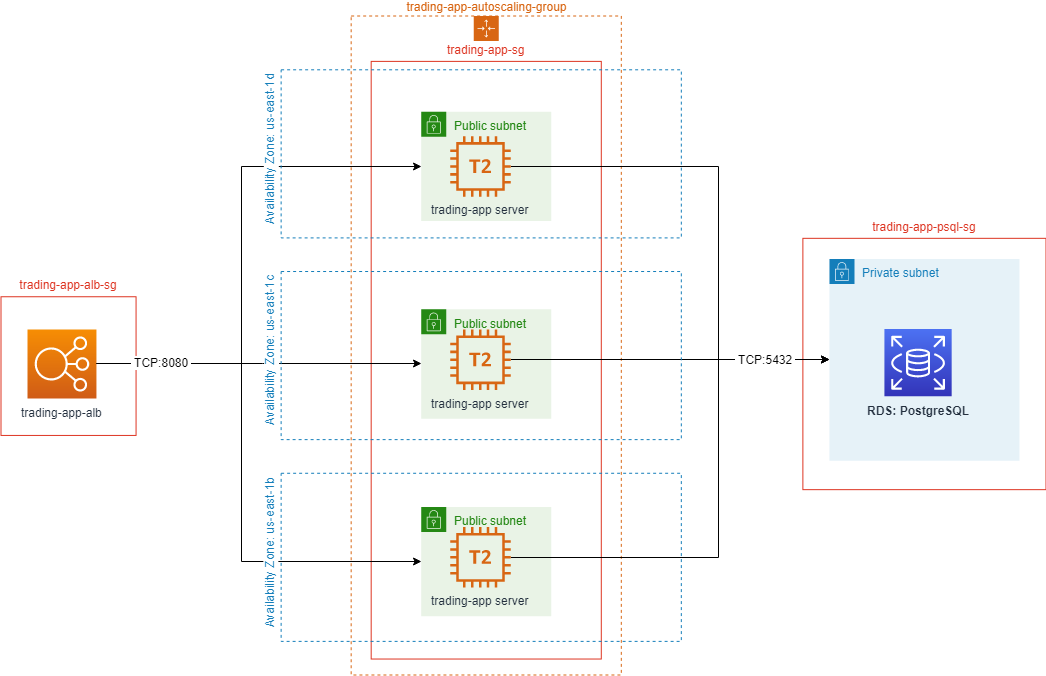

The diagram above was exported from draw.io. Its source (the exported page's mxGraphModel, read from the mxfile embedded in the PNG):
<mxGraphModel dx="2073" dy="1399" grid="0" gridSize="10" guides="1" tooltips="1" connect="1" arrows="1" fold="1" page="1" pageScale="1" pageWidth="1169" pageHeight="827" math="0" shadow="0">
  <root>
    <mxCell id="0" />
    <mxCell id="1" parent="0" />
    <mxCell id="4rfJyi2EAE2CN18qWHBg-4" value="" style="group" parent="1" vertex="1" connectable="0">
      <mxGeometry x="-0.5" y="-1.5" width="1045" height="659" as="geometry" />
    </mxCell>
    <mxCell id="CjClVYjQjGSgu_NPao1g-51" value="trading-app-autoscaling-group" style="points=[[0,0],[0.25,0],[0.5,0],[0.75,0],[1,0],[1,0.25],[1,0.5],[1,0.75],[1,1],[0.75,1],[0.5,1],[0.25,1],[0,1],[0,0.75],[0,0.5],[0,0.25]];outlineConnect=0;gradientColor=none;html=1;whiteSpace=wrap;fontSize=12;fontStyle=0;shape=mxgraph.aws4.groupCenter;grIcon=mxgraph.aws4.group_auto_scaling_group;grStroke=1;strokeColor=#D86613;fillColor=none;verticalAlign=bottom;align=center;fontColor=#D86613;dashed=1;spacingTop=25;labelPosition=center;verticalLabelPosition=top;" parent="4rfJyi2EAE2CN18qWHBg-4" vertex="1">
      <mxGeometry x="350.16754427955965" width="270.12924844423173" height="659" as="geometry" />
    </mxCell>
    <mxCell id="CjClVYjQjGSgu_NPao1g-56" value="trading-app-alb-sg" style="fillColor=none;strokeColor=#DD3522;verticalAlign=bottom;fontStyle=0;fontColor=#DD3522;horizontal=1;labelPosition=center;verticalLabelPosition=top;align=center;" parent="4rfJyi2EAE2CN18qWHBg-4" vertex="1">
      <mxGeometry y="280.74744897959187" width="135.06462422211587" height="138.69260204081633" as="geometry" />
    </mxCell>
    <mxCell id="CjClVYjQjGSgu_NPao1g-50" value="trading-app-sg" style="fillColor=none;strokeColor=#DD3522;verticalAlign=bottom;fontStyle=0;fontColor=#DD3522;labelPosition=center;verticalLabelPosition=top;align=center;" parent="4rfJyi2EAE2CN18qWHBg-4" vertex="1">
      <mxGeometry x="370.1771182383916" y="45.39030612244898" width="230.11010052656775" height="597.6390306122449" as="geometry" />
    </mxCell>
    <mxCell id="CjClVYjQjGSgu_NPao1g-58" value="trading-app-psql-sg" style="fillColor=none;strokeColor=#DD3522;verticalAlign=bottom;fontStyle=0;fontColor=#DD3522;horizontal=1;labelPosition=center;verticalLabelPosition=top;align=center;" parent="4rfJyi2EAE2CN18qWHBg-4" vertex="1">
      <mxGeometry x="801.8836764001916" y="222.32844387755102" width="243.11632359980854" height="251.327806122449" as="geometry" />
    </mxCell>
    <mxCell id="CjClVYjQjGSgu_NPao1g-20" value="Private subnet" style="points=[[0,0],[0.25,0],[0.5,0],[0.75,0],[1,0],[1,0.25],[1,0.5],[1,0.75],[1,1],[0.75,1],[0.5,1],[0.25,1],[0,1],[0,0.75],[0,0.5],[0,0.25]];outlineConnect=0;gradientColor=none;html=1;whiteSpace=wrap;fontSize=12;fontStyle=0;shape=mxgraph.aws4.group;grIcon=mxgraph.aws4.group_security_group;grStroke=0;strokeColor=#147EBA;fillColor=#E6F2F8;verticalAlign=top;align=left;spacingLeft=30;fontColor=#147EBA;dashed=0;" parent="4rfJyi2EAE2CN18qWHBg-4" vertex="1">
      <mxGeometry x="828.396361895644" y="242.92219387755105" width="190.0909526089038" height="201.73469387755102" as="geometry" />
    </mxCell>
    <mxCell id="CjClVYjQjGSgu_NPao1g-19" value="Public subnet" style="points=[[0,0],[0.25,0],[0.5,0],[0.75,0],[1,0],[1,0.25],[1,0.5],[1,0.75],[1,1],[0.75,1],[0.5,1],[0.25,1],[0,1],[0,0.75],[0,0.5],[0,0.25]];outlineConnect=0;gradientColor=none;html=1;whiteSpace=wrap;fontSize=12;fontStyle=0;shape=mxgraph.aws4.group;grIcon=mxgraph.aws4.group_security_group;grStroke=0;strokeColor=#248814;fillColor=#E9F3E6;verticalAlign=top;align=left;spacingLeft=30;fontColor=#248814;dashed=0;" parent="4rfJyi2EAE2CN18qWHBg-4" vertex="1">
      <mxGeometry x="420.20105313547157" y="95.82397959183673" width="130.06223073240787" height="109.27295918367348" as="geometry" />
    </mxCell>
    <object label="&lt;b&gt;RDS: PostgreSQL&lt;/b&gt;" id="CjClVYjQjGSgu_NPao1g-1">
      <mxCell style="outlineConnect=0;fontColor=#232F3E;gradientColor=#4D72F3;gradientDirection=north;fillColor=#3334B9;strokeColor=#ffffff;dashed=0;verticalLabelPosition=bottom;verticalAlign=top;align=center;html=1;fontSize=12;fontStyle=0;aspect=fixed;shape=mxgraph.aws4.resourceIcon;resIcon=mxgraph.aws4.rds;" parent="4rfJyi2EAE2CN18qWHBg-4" vertex="1">
        <mxGeometry x="883.4226902824319" y="313.109056122449" width="67.24489795918367" height="67.24489795918367" as="geometry" />
      </mxCell>
    </object>
    <mxCell id="CjClVYjQjGSgu_NPao1g-45" style="edgeStyle=orthogonalEdgeStyle;rounded=0;orthogonalLoop=1;jettySize=auto;html=1;entryX=0;entryY=0.5;entryDx=0;entryDy=0;" parent="4rfJyi2EAE2CN18qWHBg-4" source="CjClVYjQjGSgu_NPao1g-13" target="CjClVYjQjGSgu_NPao1g-19" edge="1">
      <mxGeometry relative="1" as="geometry">
        <mxPoint x="420.7012924844424" y="178.19897959183672" as="targetPoint" />
        <Array as="points">
          <mxPoint x="240.61512685495455" y="347.99234693877554" />
          <mxPoint x="240.61512685495455" y="150.46045918367346" />
        </Array>
      </mxGeometry>
    </mxCell>
    <mxCell id="CjClVYjQjGSgu_NPao1g-13" value="trading-app-alb" style="outlineConnect=0;fontColor=#232F3E;gradientColor=#F78E04;gradientDirection=north;fillColor=#D05C17;strokeColor=#ffffff;dashed=0;verticalLabelPosition=bottom;verticalAlign=top;align=center;html=1;fontSize=12;fontStyle=0;aspect=fixed;shape=mxgraph.aws4.resourceIcon;resIcon=mxgraph.aws4.elastic_load_balancing;" parent="4rfJyi2EAE2CN18qWHBg-4" vertex="1">
      <mxGeometry x="26.512685495452374" y="313.52933673469386" width="68.92602040816327" height="68.92602040816327" as="geometry" />
    </mxCell>
    <mxCell id="CjClVYjQjGSgu_NPao1g-29" value="Public subnet" style="points=[[0,0],[0.25,0],[0.5,0],[0.75,0],[1,0],[1,0.25],[1,0.5],[1,0.75],[1,1],[0.75,1],[0.5,1],[0.25,1],[0,1],[0,0.75],[0,0.5],[0,0.25]];outlineConnect=0;gradientColor=none;html=1;whiteSpace=wrap;fontSize=12;fontStyle=0;shape=mxgraph.aws4.group;grIcon=mxgraph.aws4.group_security_group;grStroke=0;strokeColor=#248814;fillColor=#E9F3E6;verticalAlign=top;align=left;spacingLeft=30;fontColor=#248814;dashed=0;" parent="4rfJyi2EAE2CN18qWHBg-4" vertex="1">
      <mxGeometry x="420.20105313547157" y="293.3558673469388" width="130.06223073240787" height="109.27295918367348" as="geometry" />
    </mxCell>
    <mxCell id="CjClVYjQjGSgu_NPao1g-46" style="edgeStyle=orthogonalEdgeStyle;rounded=0;orthogonalLoop=1;jettySize=auto;html=1;entryX=0;entryY=0.5;entryDx=0;entryDy=0;" parent="4rfJyi2EAE2CN18qWHBg-4" source="CjClVYjQjGSgu_NPao1g-13" target="CjClVYjQjGSgu_NPao1g-29" edge="1">
      <mxGeometry relative="1" as="geometry">
        <Array as="points">
          <mxPoint x="261.6251795117281" y="347.99234693877554" />
          <mxPoint x="261.6251795117281" y="347.99234693877554" />
        </Array>
      </mxGeometry>
    </mxCell>
    <mxCell id="CjClVYjQjGSgu_NPao1g-43" style="edgeStyle=orthogonalEdgeStyle;rounded=0;orthogonalLoop=1;jettySize=auto;html=1;" parent="4rfJyi2EAE2CN18qWHBg-4" source="CjClVYjQjGSgu_NPao1g-31" target="CjClVYjQjGSgu_NPao1g-20" edge="1">
      <mxGeometry relative="1" as="geometry">
        <Array as="points">
          <mxPoint x="810.8879846816659" y="343.7895408163265" />
          <mxPoint x="810.8879846816659" y="343.7895408163265" />
        </Array>
      </mxGeometry>
    </mxCell>
    <mxCell id="CjClVYjQjGSgu_NPao1g-31" value="trading-app server&lt;br&gt;" style="outlineConnect=0;fontColor=#232F3E;gradientColor=none;fillColor=#D86613;strokeColor=none;dashed=0;verticalLabelPosition=bottom;verticalAlign=top;align=center;html=1;fontSize=12;fontStyle=0;aspect=fixed;pointerEvents=1;shape=mxgraph.aws4.t2_instance;" parent="4rfJyi2EAE2CN18qWHBg-4" vertex="1">
      <mxGeometry x="449.21493537577794" y="313.52933673469386" width="60.520408163265316" height="60.520408163265316" as="geometry" />
    </mxCell>
    <mxCell id="CjClVYjQjGSgu_NPao1g-32" value="Public subnet" style="points=[[0,0],[0.25,0],[0.5,0],[0.75,0],[1,0],[1,0.25],[1,0.5],[1,0.75],[1,1],[0.75,1],[0.5,1],[0.25,1],[0,1],[0,0.75],[0,0.5],[0,0.25]];outlineConnect=0;gradientColor=none;html=1;whiteSpace=wrap;fontSize=12;fontStyle=0;shape=mxgraph.aws4.group;grIcon=mxgraph.aws4.group_security_group;grStroke=0;strokeColor=#248814;fillColor=#E9F3E6;verticalAlign=top;align=left;spacingLeft=30;fontColor=#248814;dashed=0;" parent="4rfJyi2EAE2CN18qWHBg-4" vertex="1">
      <mxGeometry x="420.20105313547157" y="490.8877551020408" width="130.06223073240787" height="109.27295918367348" as="geometry" />
    </mxCell>
    <mxCell id="CjClVYjQjGSgu_NPao1g-62" style="edgeStyle=orthogonalEdgeStyle;rounded=0;orthogonalLoop=1;jettySize=auto;html=1;entryX=0;entryY=0.5;entryDx=0;entryDy=0;strokeColor=#000000;strokeWidth=1;" parent="4rfJyi2EAE2CN18qWHBg-4" source="CjClVYjQjGSgu_NPao1g-13" target="CjClVYjQjGSgu_NPao1g-32" edge="1">
      <mxGeometry relative="1" as="geometry">
        <Array as="points">
          <mxPoint x="240.61512685495455" y="347.99234693877554" />
          <mxPoint x="240.61512685495455" y="545.5242346938776" />
        </Array>
      </mxGeometry>
    </mxCell>
    <mxCell id="CjClVYjQjGSgu_NPao1g-65" value="&amp;nbsp;TCP:8080&amp;nbsp;" style="text;html=1;resizable=0;points=[];align=center;verticalAlign=middle;labelBackgroundColor=#ffffff;" parent="CjClVYjQjGSgu_NPao1g-62" vertex="1" connectable="0">
      <mxGeometry x="-0.7501" y="2" relative="1" as="geometry">
        <mxPoint as="offset" />
      </mxGeometry>
    </mxCell>
    <mxCell id="CjClVYjQjGSgu_NPao1g-44" style="edgeStyle=orthogonalEdgeStyle;rounded=0;orthogonalLoop=1;jettySize=auto;html=1;entryX=0;entryY=0.5;entryDx=0;entryDy=0;" parent="4rfJyi2EAE2CN18qWHBg-4" source="CjClVYjQjGSgu_NPao1g-34" target="CjClVYjQjGSgu_NPao1g-20" edge="1">
      <mxGeometry relative="1" as="geometry">
        <Array as="points">
          <mxPoint x="717.8434657730973" y="541.3214285714287" />
          <mxPoint x="717.8434657730973" y="343.7895408163265" />
        </Array>
      </mxGeometry>
    </mxCell>
    <mxCell id="CjClVYjQjGSgu_NPao1g-34" value="trading-app server&lt;br&gt;" style="outlineConnect=0;fontColor=#232F3E;gradientColor=none;fillColor=#D86613;strokeColor=none;dashed=0;verticalLabelPosition=bottom;verticalAlign=top;align=center;html=1;fontSize=12;fontStyle=0;aspect=fixed;pointerEvents=1;shape=mxgraph.aws4.t2_instance;" parent="4rfJyi2EAE2CN18qWHBg-4" vertex="1">
      <mxGeometry x="449.21493537577794" y="511.06122448979596" width="60.520408163265316" height="60.520408163265316" as="geometry" />
    </mxCell>
    <mxCell id="CjClVYjQjGSgu_NPao1g-59" style="edgeStyle=orthogonalEdgeStyle;rounded=0;orthogonalLoop=1;jettySize=auto;html=1;entryX=0;entryY=0.5;entryDx=0;entryDy=0;strokeColor=#000000;strokeWidth=1;" parent="4rfJyi2EAE2CN18qWHBg-4" source="CjClVYjQjGSgu_NPao1g-12" target="CjClVYjQjGSgu_NPao1g-20" edge="1">
      <mxGeometry relative="1" as="geometry">
        <Array as="points">
          <mxPoint x="717.8434657730973" y="150.46045918367346" />
          <mxPoint x="717.8434657730973" y="343.7895408163265" />
        </Array>
      </mxGeometry>
    </mxCell>
    <mxCell id="CjClVYjQjGSgu_NPao1g-60" value="&amp;nbsp;TCP:5432&amp;nbsp;" style="text;html=1;resizable=0;points=[];align=center;verticalAlign=middle;labelBackgroundColor=#ffffff;" parent="CjClVYjQjGSgu_NPao1g-59" vertex="1" connectable="0">
      <mxGeometry x="0.7291" y="-3" relative="1" as="geometry">
        <mxPoint x="5.5" y="-3.5" as="offset" />
      </mxGeometry>
    </mxCell>
    <mxCell id="CjClVYjQjGSgu_NPao1g-12" value="trading-app server&lt;br&gt;" style="outlineConnect=0;fontColor=#232F3E;gradientColor=none;fillColor=#D86613;strokeColor=none;dashed=0;verticalLabelPosition=bottom;verticalAlign=top;align=center;html=1;fontSize=12;fontStyle=0;aspect=fixed;pointerEvents=1;shape=mxgraph.aws4.t2_instance;" parent="4rfJyi2EAE2CN18qWHBg-4" vertex="1">
      <mxGeometry x="449.21493537577794" y="120.20025510204083" width="60.520408163265316" height="60.520408163265316" as="geometry" />
    </mxCell>
    <mxCell id="CjClVYjQjGSgu_NPao1g-22" value="Availability Zone: us-east-1d" style="fillColor=none;strokeColor=#147EBA;dashed=1;verticalAlign=bottom;fontStyle=0;fontColor=#147EBA;labelPosition=left;verticalLabelPosition=middle;align=right;horizontal=0;labelBackgroundColor=#ffffff;" parent="4rfJyi2EAE2CN18qWHBg-4" vertex="1">
      <mxGeometry x="280.1340354236477" y="53.79591836734694" width="400.1914791766396" height="168.1122448979592" as="geometry" />
    </mxCell>
    <mxCell id="CjClVYjQjGSgu_NPao1g-33" value="Availability Zone: us-east-1b" style="fillColor=none;strokeColor=#147EBA;dashed=1;verticalAlign=bottom;fontStyle=0;fontColor=#147EBA;horizontal=0;labelPosition=left;verticalLabelPosition=middle;align=right;labelBackgroundColor=#ffffff;" parent="4rfJyi2EAE2CN18qWHBg-4" vertex="1">
      <mxGeometry x="280.1340354236477" y="457.265306122449" width="400.1914791766396" height="168.1122448979592" as="geometry" />
    </mxCell>
    <mxCell id="CjClVYjQjGSgu_NPao1g-30" value="Availability Zone: us-east-1c" style="fillColor=none;strokeColor=#147EBA;dashed=1;verticalAlign=bottom;fontStyle=0;fontColor=#147EBA;horizontal=0;labelPosition=left;verticalLabelPosition=middle;align=right;labelBackgroundColor=#ffffff;" parent="4rfJyi2EAE2CN18qWHBg-4" vertex="1">
      <mxGeometry x="280.1340354236477" y="255.53061224489798" width="400.1914791766396" height="168.1122448979592" as="geometry" />
    </mxCell>
  </root>
</mxGraphModel>